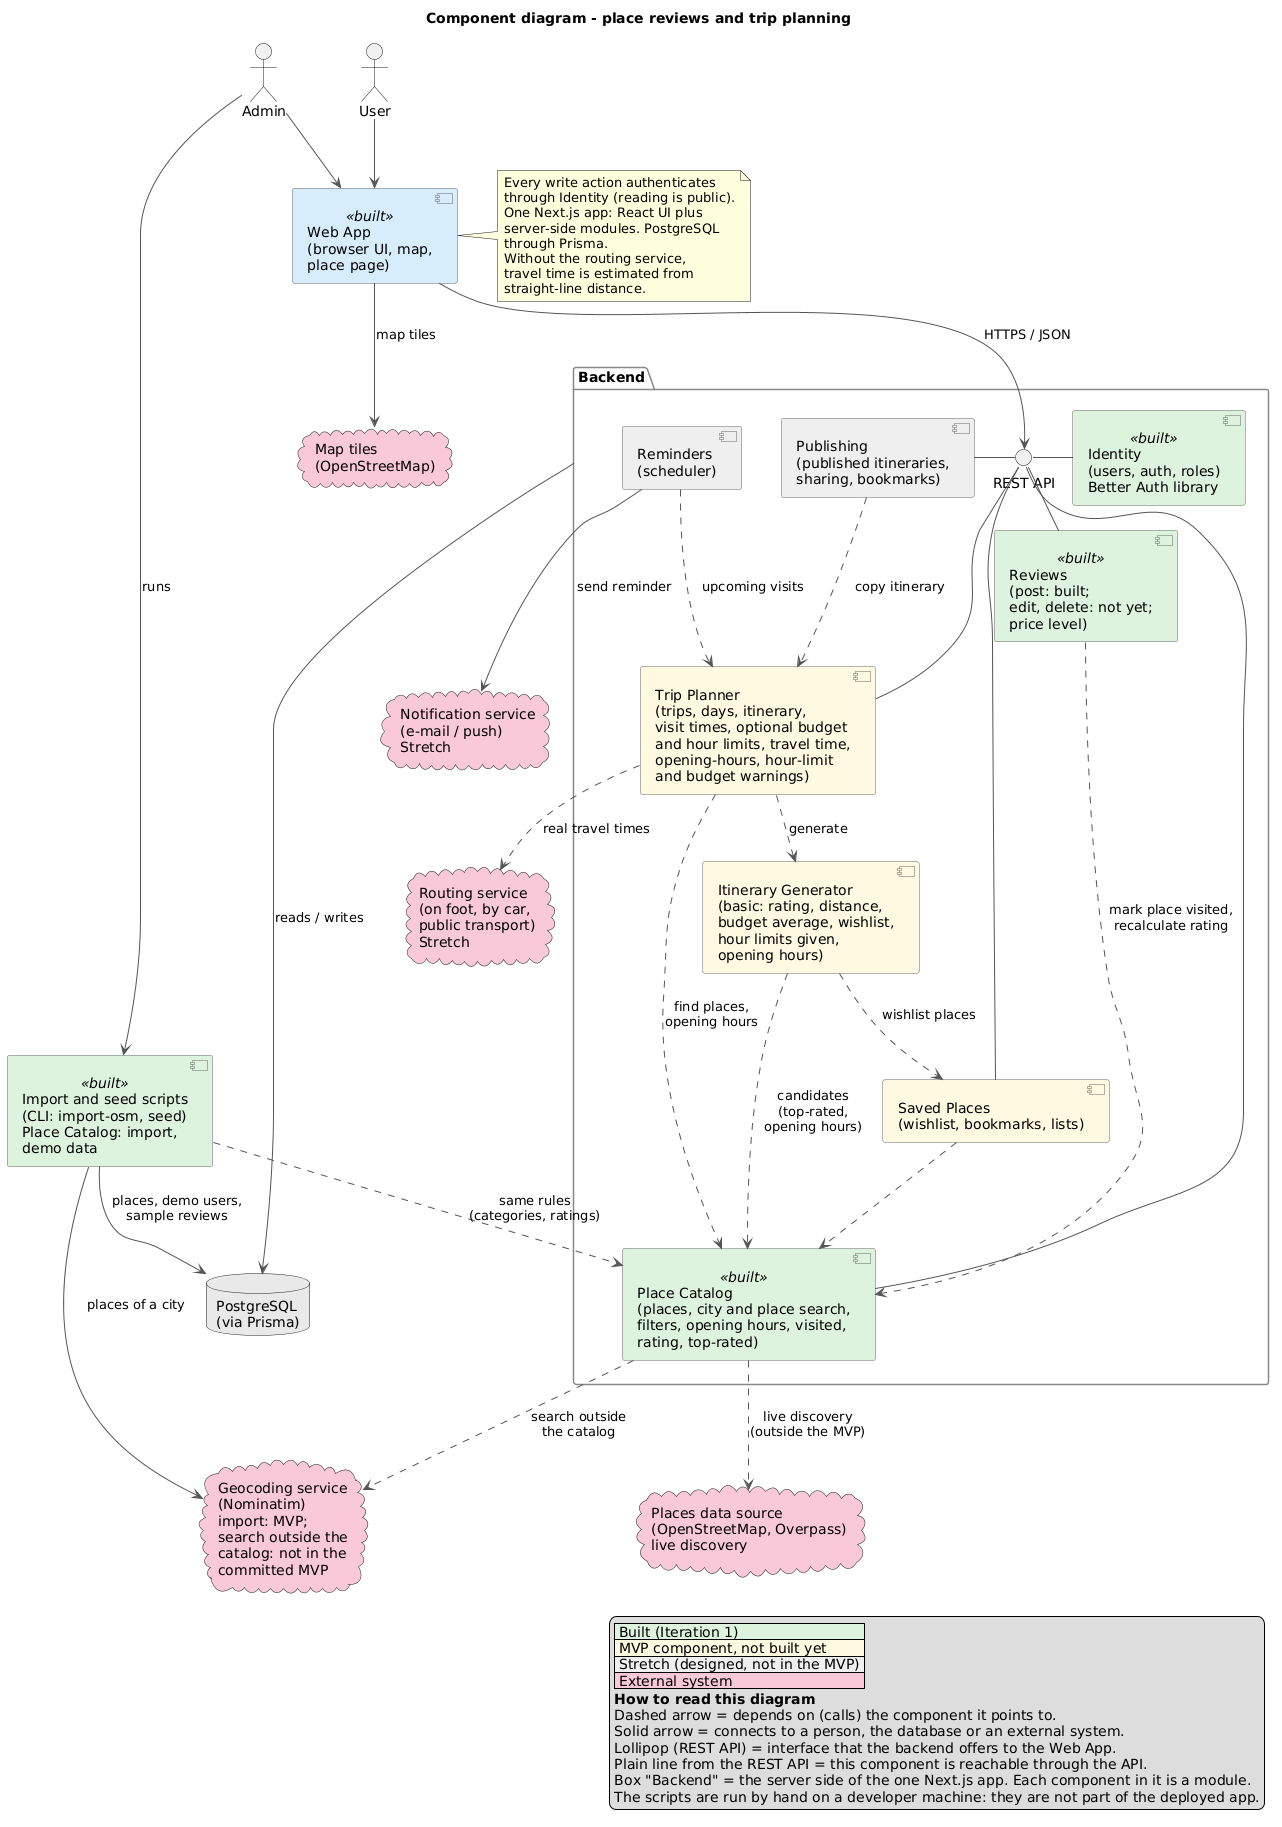

The diagram above was rendered by PlantUML. Its source (embedded in the PNG):
@startuml component-diagram
title Component diagram - place reviews and trip planning
skinparam shadowing false
skinparam componentStyle uml2
skinparam nodesep 40
skinparam ranksep 50
skinparam ArrowColor #555555
skinparam component {
  BackgroundColor #FFF8E1
  BorderColor #666666
  BackgroundColor<<built>> #DDF3DD
}
skinparam package {
  BorderColor #888888
}

legend right
  |<#DDF3DD> Built (Iteration 1) |
  |<#FFF8E1> MVP component, not built yet |
  |<#EEEEEE> Stretch (designed, not in the MVP) |
  |<#F8C9D8> External system |
  **How to read this diagram**
  Dashed arrow = depends on (calls) the component it points to.
  Solid arrow = connects to a person, the database or an external system.
  Lollipop (REST API) = interface that the backend offers to the Web App.
  Plain line from the REST API = this component is reachable through the API.
  Box "Backend" = the server side of the one Next.js app. Each component in it is a module.
  The scripts are run by hand on a developer machine: they are not part of the deployed app.
endlegend

actor "User" as user
actor "Admin" as admin

component "Web App\n(browser UI, map,\nplace page)" as web <<built>> #D6ECFA

package "Backend" as backend {
  interface "REST API" as api

  component "Identity\n(users, auth, roles)\nBetter Auth library" as identity <<built>>
  component "Place Catalog\n(places, city and place search,\nfilters, opening hours, visited,\nrating, top-rated)" as catalog <<built>>
  component "Reviews\n(post: built;\nedit, delete: not yet;\nprice level)" as reviews <<built>>
  component "Saved Places\n(wishlist, bookmarks, lists)" as saved
  component "Trip Planner\n(trips, days, itinerary,\nvisit times, optional budget\nand hour limits, travel time,\nopening-hours, hour-limit\nand budget warnings)" as planner
  component "Itinerary Generator\n(basic: rating, distance,\nbudget average, wishlist,\nhour limits given,\nopening hours)" as generator
  component "Publishing\n(published itineraries,\nsharing, bookmarks)" as publishing #EEEEEE
  component "Reminders\n(scheduler)" as reminders #EEEEEE
}

component "Import and seed scripts\n(CLI: import-osm, seed)\nPlace Catalog: import,\ndemo data" as scripts <<built>>

database "PostgreSQL\n(via Prisma)" as db #E8E8E8

cloud "Places data source\n(OpenStreetMap, Overpass)\nlive discovery" as places #F8C9D8
cloud "Map tiles\n(OpenStreetMap)" as tiles #F8C9D8
cloud "Routing service\n(on foot, by car,\npublic transport)\nStretch" as routing #F8C9D8
cloud "Geocoding service\n(Nominatim)\nimport: MVP;\nsearch outside the\ncatalog: not in the\ncommitted MVP" as geocoding #F8C9D8
cloud "Notification service\n(e-mail / push)\nStretch" as notif #F8C9D8

user --> web
admin --> web
admin --> scripts : runs
web --> api : HTTPS / JSON
web --> tiles : map tiles
api - identity
api - catalog
api - reviews
api - saved
api - planner
api - publishing

reviews ..> catalog : mark place visited,\nrecalculate rating
saved ..> catalog
planner ..> catalog : find places,\nopening hours
planner ..> generator : generate
generator ..> catalog : candidates\n(top-rated,\nopening hours)
generator ..> saved : wishlist places
publishing ..> planner : copy itinerary
reminders ..> planner : upcoming visits

scripts --> geocoding : places of a city
scripts --> db : places, demo users,\nsample reviews
scripts ..> catalog : same rules\n(categories, ratings)
catalog ..> places : live discovery\n(outside the MVP)
catalog ..> geocoding : search outside\nthe catalog
planner ..> routing : real travel times
reminders --> notif : send reminder


backend --> db : reads / writes

note right of web
  Every write action authenticates
  through Identity (reading is public).
  One Next.js app: React UI plus
  server-side modules. PostgreSQL
  through Prisma.
  Without the routing service,
  travel time is estimated from
  straight-line distance.
end note
@enduml